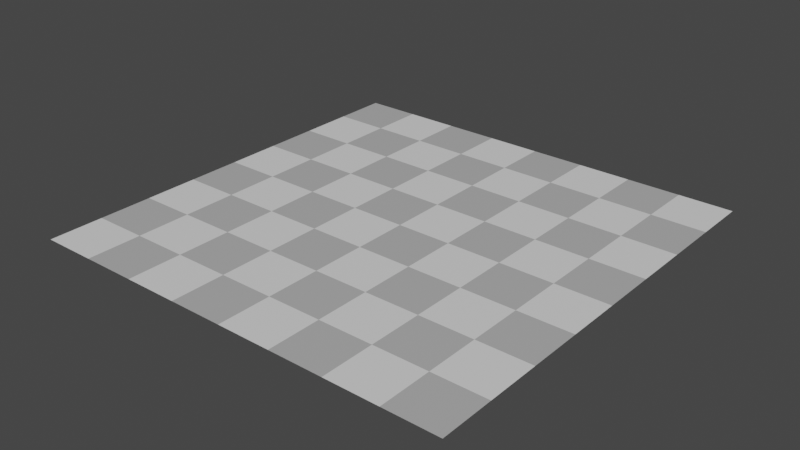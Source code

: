# Source: floor_v2.blend  (saved by Blender 3.6.11; exported with 4.5.12 LTS)
import bpy
from mathutils import Matrix  # noqa: F401  (used for matrix-valued properties, if any)

bpy.ops.wm.read_factory_settings(use_empty=True)
scene = bpy.context.scene
scene.name = 'Scene'

# ---- collections
col_collection = bpy.data.collections.new('Collection'); scene.collection.children.link(col_collection)

# ---- materials (node trees are filled in below, after node groups)
mat_material_005 = bpy.data.materials.new('Material.005')
mat_material_005.use_transparent_shadow = False
mat_material_004 = bpy.data.materials.new('Material.004')
mat_material_004.use_transparent_shadow = False

# ---- material node trees
mat_material_005.use_nodes = True; mat_material_005.node_tree.nodes.clear()
_N = mat_material_005.node_tree.nodes; _L = mat_material_005.node_tree.links
n0 = _N.new('ShaderNodeBsdfPrincipled'); n0.name = 'Principled BSDF'; n0.location = (10, 300)
n0.distribution = 'GGX'
n0.subsurface_method = 'RANDOM_WALK_SKIN'
n0.inputs[0].default_value = (0.4564, 0.4564, 0.4564, 1.0)
n0.inputs[3].default_value = 1.45
n0.inputs[27].default_value = (0.0, 0.0, 0.0, 1.0)
n0.inputs[28].default_value = 1.0
n1 = _N.new('ShaderNodeOutputMaterial'); n1.name = 'Material Output'; n1.location = (300, 300)
_L.new(n0.outputs[0], n1.inputs[0])
n1.is_active_output = True
mat_material_004.use_nodes = True; mat_material_004.node_tree.nodes.clear()
_N = mat_material_004.node_tree.nodes; _L = mat_material_004.node_tree.links
n0 = _N.new('ShaderNodeBsdfPrincipled'); n0.name = 'Principled BSDF'; n0.location = (10, 300)
n0.distribution = 'GGX'
n0.subsurface_method = 'RANDOM_WALK_SKIN'
n0.inputs[3].default_value = 1.45
n0.inputs[27].default_value = (0.0, 0.0, 0.0, 1.0)
n0.inputs[28].default_value = 1.0
n1 = _N.new('ShaderNodeOutputMaterial'); n1.name = 'Material Output'; n1.location = (300, 300)
_L.new(n0.outputs[0], n1.inputs[0])
n1.is_active_output = True

# ---- world
world_world = bpy.data.worlds.new('World'); scene.world = world_world
world_world.use_nodes = True; world_world.node_tree.nodes.clear()
_N = world_world.node_tree.nodes; _L = world_world.node_tree.links
n0 = _N.new('ShaderNodeOutputWorld'); n0.name = 'World Output'; n0.location = (300, 300)
n1 = _N.new('ShaderNodeBackground'); n1.name = 'Background'; n1.location = (10, 300)
n1.inputs[0].default_value = (0.05088, 0.05088, 0.05088, 1.0)
_L.new(n1.outputs[0], n0.inputs[0])
n0.is_active_output = True
world_world.color = (0.05088, 0.05088, 0.05088)
world_world.use_sun_shadow = False
world_world.sun_shadow_jitter_overblur = 0.0

# ---- meshes
me_plane_001 = bpy.data.meshes.new('Plane.001')
me_plane_001.from_pydata([(0.5, -0.25, 0.0), (0.75, 0.0, 0.0), (-0.25, 0.0, 0.0), (0.0, -0.75, 0.0), (0.0, 0.25, 0.0), (0.75, 1.0, 0.0), (1.0, -0.75, 0.0), (-0.75, -1.0, 0.0), (-1.0, 0.75, 0.0), (-0.25, 1.0, 0.0), (1.0, 0.25, 0.0), (0.25, -1.0, 0.0), (-1.0, -0.25, 0.0), (0.25, 0.0, 0.0), (-0.75, 0.0, 0.0), (0.0, -0.25, 0.0), (0.0, 0.75, 0.0), (0.25, 1.0, 0.0), (1.0, -0.25, 0.0), (-0.25, -1.0, 0.0), (-1.0, 0.25, 0.0), (-0.75, 1.0, 0.0), (1.0, 0.75, 0.0), (0.75, -1.0, 0.0), (-1.0, -0.75, 0.0), (-1.0, -1.0, 0.0), (1.0, -1.0, 0.0), (-1.0, 1.0, 0.0), (1.0, 1.0, 0.0), (-1.0, 0.0, 0.0), (0.0, -1.0, 0.0), (1.0, 0.0, 0.0), (0.0, 1.0, 0.0), (0.0, 0.0, 0.0), (-1.0, -0.5, 0.0), (0.5, -1.0, 0.0), (1.0, 0.5, 0.0), (-0.5, 1.0, 0.0), (-1.0, 0.5, 0.0), (-0.5, -1.0, 0.0), (1.0, -0.5, 0.0), (0.5, 1.0, 0.0), (0.0, 0.5, 0.0), (0.0, -0.5, 0.0), (-0.5, 0.0, 0.0), (0.5, 0.0, 0.0), (0.5, -0.5, 0.0), (-0.5, -0.5, 0.0), (-0.5, 0.5, 0.0), (0.5, 0.5, 0.0), (0.5, -0.75, 0.0), (0.25, -0.5, 0.0), (0.75, -0.5, 0.0), (-0.5, -0.25, 0.0), (-0.5, -0.75, 0.0), (-0.75, -0.5, 0.0), (-0.25, -0.5, 0.0), (-0.5, 0.75, 0.0), (-0.5, 0.25, 0.0), (-0.75, 0.5, 0.0), (-0.25, 0.5, 0.0), (0.5, 0.75, 0.0), (0.5, 0.25, 0.0), (0.25, 0.5, 0.0), (0.75, 0.5, 0.0), (0.75, 0.25, 0.0), (0.25, 0.25, 0.0), (0.25, 0.75, 0.0), (-0.25, 0.25, 0.0), (-0.75, 0.25, 0.0), (-0.75, 0.75, 0.0), (-0.25, -0.75, 0.0), (-0.75, -0.75, 0.0), (-0.75, -0.25, 0.0), (0.75, -0.75, 0.0), (0.25, -0.75, 0.0), (0.25, -0.25, 0.0), (0.75, -0.25, 0.0), (-0.25, -0.25, 0.0), (-0.25, 0.75, 0.0), (0.75, 0.75, 0.0)], [], [(8, 70, 21, 27), (14, 44, 58, 69), (29, 14, 69, 20), (20, 69, 59, 38), (2, 33, 4, 68), (44, 2, 68, 58), (58, 68, 60, 48), (63, 49, 61, 67), (42, 63, 67, 16), (16, 67, 17, 32), (13, 45, 62, 66), (33, 13, 66, 4), (4, 66, 63, 42), (1, 31, 10, 65), (45, 1, 65, 62), (62, 65, 64, 49), (80, 22, 28, 5), (79, 16, 32, 9), (78, 15, 33, 2), (77, 18, 31, 1), (76, 0, 45, 13), (75, 50, 46, 51), (74, 6, 40, 52), (73, 53, 44, 14), (72, 54, 47, 55), (71, 3, 43, 56), (70, 57, 37, 21), (69, 58, 48, 59), (68, 4, 42, 60), (67, 61, 41, 17), (66, 62, 49, 63), (65, 10, 36, 64), (38, 59, 70, 8), (59, 48, 57, 70), (54, 71, 56, 47), (39, 19, 71, 54), (19, 30, 3, 71), (24, 72, 55, 34), (25, 7, 72, 24), (7, 39, 54, 72), (12, 73, 14, 29), (34, 55, 73, 12), (55, 47, 53, 73), (50, 74, 52, 46), (35, 23, 74, 50), (23, 26, 6, 74), (3, 75, 51, 43), (30, 11, 75, 3), (11, 35, 50, 75), (15, 76, 13, 33), (43, 51, 76, 15), (51, 46, 0, 76), (0, 77, 1, 45), (46, 52, 77, 0), (52, 40, 18, 77), (53, 78, 2, 44), (47, 56, 78, 53), (56, 43, 15, 78), (57, 79, 9, 37), (48, 60, 79, 57), (60, 42, 16, 79), (61, 80, 5, 41), (49, 64, 80, 61), (64, 36, 22, 80)])
me_plane_001.polygons.foreach_set('material_index', [1, 1, 2, 1, 1, 2, 1, 1, 2, 1, 1, 2, 1, 1, 2, 1, 2, 2, 2, 2, 2, 2, 2, 2, 2, 2, 2, 2, 2, 2, 2, 2, 2, 1, 1, 2, 1, 1, 2, 1, 1, 2, 1, 1, 2, 1, 1, 2, 1, 1, 2, 1, 1, 2, 1, 1, 2, 1, 1, 2, 1, 1, 2, 1])
_k = set([(0, 45), (0, 46), (1, 31), (1, 45), (2, 33), (2, 44), (3, 30), (3, 43), (4, 33), (4, 42), (5, 28), (5, 41), (6, 26), (6, 40), (7, 25), (7, 39), (8, 27), (8, 38), (9, 32), (9, 37), (10, 31), (10, 36), (11, 30), (11, 35), (12, 29), (12, 34), (13, 33), (13, 45), (14, 29), (14, 44), (15, 33), (15, 43), (16, 32), (16, 42), (17, 32), (17, 41), (18, 31), (18, 40), (19, 30), (19, 39), (20, 29), (20, 38), (21, 27), (21, 37), (22, 28), (22, 36), (23, 26), (23, 35), (24, 25), (24, 34), (34, 55), (35, 50), (36, 64), (37, 57), (38, 59), (39, 54), (40, 52), (41, 61), (42, 60), (42, 63), (43, 51), (43, 56), (44, 53), (44, 58), (45, 62), (46, 50), (46, 51), (46, 52), (47, 53), (47, 54), (47, 55), (47, 56), (48, 57), (48, 58), (48, 59), (48, 60), (49, 61), (49, 62), (49, 63), (49, 64)])
me_plane_001.attributes.new('sharp_edge', 'BOOLEAN', 'EDGE').data.foreach_set('value', [ (min(e.vertices), max(e.vertices)) in _k for e in me_plane_001.edges])
_uv = me_plane_001.uv_layers.new(name='UVMap')
_uv.uv.foreach_set('vector', [0.0, 0.875, 0.125, 0.875, 0.125, 1.0, 0.0, 1.0, 0.125, 0.5, 0.25, 0.5, 0.25, 0.625, 0.125, 0.625, 0.0, 0.5, 0.125, 0.5, 0.125, 0.625, 0.0, 0.625, 0.0, 0.625, 0.125, 0.625, 0.125, 0.75, 0.0, 0.75, 0.375, 0.5, 0.5, 0.5, 0.5, 0.625, 0.375, 0.625, 0.25, 0.5, 0.375, 0.5, 0.375, 0.625, 0.25, 0.625, 0.25, 0.625, 0.375, 0.625, 0.375, 0.75, 0.25, 0.75, 0.625, 0.75, 0.75, 0.75, 0.75, 0.875, 0.625, 0.875, 0.5, 0.75, 0.625, 0.75, 0.625, 0.875, 0.5, 0.875, 0.5, 0.875, 0.625, 0.875, 0.625, 1.0, 0.5, 1.0, 0.625, 0.5, 0.75, 0.5, 0.75, 0.625, 0.625, 0.625, 0.5, 0.5, 0.625, 0.5, 0.625, 0.625, 0.5, 0.625, 0.5, 0.625, 0.625, 0.625, 0.625, 0.75, 0.5, 0.75, 0.875, 0.5, 1.0, 0.5, 1.0, 0.625, 0.875, 0.625, 0.75, 0.5, 0.875, 0.5, 0.875, 0.625, 0.75, 0.625, 0.75, 0.625, 0.875, 0.625, 0.875, 0.75, 0.75, 0.75, 0.875, 0.875, 1.0, 0.875, 1.0, 1.0, 0.875, 1.0, 0.375, 0.875, 0.5, 0.875, 0.5, 1.0, 0.375, 1.0, 0.375, 0.375, 0.5, 0.375, 0.5, 0.5, 0.375, 0.5, 0.875, 0.375, 1.0, 0.375, 1.0, 0.5, 0.875, 0.5, 0.625, 0.375, 0.75, 0.375, 0.75, 0.5, 0.625, 0.5, 0.625, 0.125, 0.75, 0.125, 0.75, 0.25, 0.625, 0.25, 0.875, 0.125, 1.0, 0.125, 1.0, 0.25, 0.875, 0.25, 0.125, 0.375, 0.25, 0.375, 0.25, 0.5, 0.125, 0.5, 0.125, 0.125, 0.25, 0.125, 0.25, 0.25, 0.125, 0.25, 0.375, 0.125, 0.5, 0.125, 0.5, 0.25, 0.375, 0.25, 0.125, 0.875, 0.25, 0.875, 0.25, 1.0, 0.125, 1.0, 0.125, 0.625, 0.25, 0.625, 0.25, 0.75, 0.125, 0.75, 0.375, 0.625, 0.5, 0.625, 0.5, 0.75, 0.375, 0.75, 0.625, 0.875, 0.75, 0.875, 0.75, 1.0, 0.625, 1.0, 0.625, 0.625, 0.75, 0.625, 0.75, 0.75, 0.625, 0.75, 0.875, 0.625, 1.0, 0.625, 1.0, 0.75, 0.875, 0.75, 0.0, 0.75, 0.125, 0.75, 0.125, 0.875, 0.0, 0.875, 0.125, 0.75, 0.25, 0.75, 0.25, 0.875, 0.125, 0.875, 0.25, 0.125, 0.375, 0.125, 0.375, 0.25, 0.25, 0.25, 0.25, 0.0, 0.375, 0.0, 0.375, 0.125, 0.25, 0.125, 0.375, 0.0, 0.5, 0.0, 0.5, 0.125, 0.375, 0.125, 0.0, 0.125, 0.125, 0.125, 0.125, 0.25, 0.0, 0.25, 0.0, 0.0, 0.125, 0.0, 0.125, 0.125, 0.0, 0.125, 0.125, 0.0, 0.25, 0.0, 0.25, 0.125, 0.125, 0.125, 0.0, 0.375, 0.125, 0.375, 0.125, 0.5, 0.0, 0.5, 0.0, 0.25, 0.125, 0.25, 0.125, 0.375, 0.0, 0.375, 0.125, 0.25, 0.25, 0.25, 0.25, 0.375, 0.125, 0.375, 0.75, 0.125, 0.875, 0.125, 0.875, 0.25, 0.75, 0.25, 0.75, 0.0, 0.875, 0.0, 0.875, 0.125, 0.75, 0.125, 0.875, 0.0, 1.0, 0.0, 1.0, 0.125, 0.875, 0.125, 0.5, 0.125, 0.625, 0.125, 0.625, 0.25, 0.5, 0.25, 0.5, 0.0, 0.625, 0.0, 0.625, 0.125, 0.5, 0.125, 0.625, 0.0, 0.75, 0.0, 0.75, 0.125, 0.625, 0.125, 0.5, 0.375, 0.625, 0.375, 0.625, 0.5, 0.5, 0.5, 0.5, 0.25, 0.625, 0.25, 0.625, 0.375, 0.5, 0.375, 0.625, 0.25, 0.75, 0.25, 0.75, 0.375, 0.625, 0.375, 0.75, 0.375, 0.875, 0.375, 0.875, 0.5, 0.75, 0.5, 0.75, 0.25, 0.875, 0.25, 0.875, 0.375, 0.75, 0.375, 0.875, 0.25, 1.0, 0.25, 1.0, 0.375, 0.875, 0.375, 0.25, 0.375, 0.375, 0.375, 0.375, 0.5, 0.25, 0.5, 0.25, 0.25, 0.375, 0.25, 0.375, 0.375, 0.25, 0.375, 0.375, 0.25, 0.5, 0.25, 0.5, 0.375, 0.375, 0.375, 0.25, 0.875, 0.375, 0.875, 0.375, 1.0, 0.25, 1.0, 0.25, 0.75, 0.375, 0.75, 0.375, 0.875, 0.25, 0.875, 0.375, 0.75, 0.5, 0.75, 0.5, 0.875, 0.375, 0.875, 0.75, 0.875, 0.875, 0.875, 0.875, 1.0, 0.75, 1.0, 0.75, 0.75, 0.875, 0.75, 0.875, 0.875, 0.75, 0.875, 0.875, 0.75, 1.0, 0.75, 1.0, 0.875, 0.875, 0.875])
me_plane_001.materials.append(mat_material_005)
me_plane_001.materials.append(mat_material_005)
me_plane_001.materials.append(mat_material_004)
me_plane_001.update()

# ---- objects
ob_plane = bpy.data.objects.new('Plane', me_plane_001)

# ---- transforms, parenting, visibility, modifiers, constraints
ob_plane.location = (0.0, 0.0, 0.0)
ob_plane.scale = (100.0, 100.0, 1.0)

# ---- collection membership
col_collection.objects.link(ob_plane)

# ---- scene / render settings (as saved in the file)
scene.frame_start = 1; scene.frame_end = 250; scene.frame_set(1)
scene.render.engine = 'BLENDER_EEVEE_NEXT'
scene.cycles.sampling_pattern = 'TABULATED_SOBOL'
scene.view_settings.view_transform = 'Filmic'
bpy.context.view_layer.update()

# ---- added for rendering (the .blend has no active camera and no usable light): camera, sun
cam_auto = bpy.data.cameras.new('AutoCamera')
cam_auto.lens = 50.0
cam_auto.sensor_width = 36.0
cam_auto.clip_end = 4592.69
ob_auto_camera = bpy.data.objects.new('AutoCamera', cam_auto)
scene.collection.objects.link(ob_auto_camera)
ob_auto_camera.location = (261.693, -314.032, 209.354)
ob_auto_camera.rotation_euler = (1.09748, -7.21219e-08, 0.694738)
scene.camera = ob_auto_camera
light_auto_sun = bpy.data.lights.new('AutoSun', 'SUN')
light_auto_sun.energy = 3.0
light_auto_sun.angle = 0.0523599
ob_auto_sun = bpy.data.objects.new('AutoSun', light_auto_sun)
scene.collection.objects.link(ob_auto_sun)
ob_auto_sun.rotation_euler = (0.872665, 0.174533, 0.523599)
bpy.context.view_layer.update()
